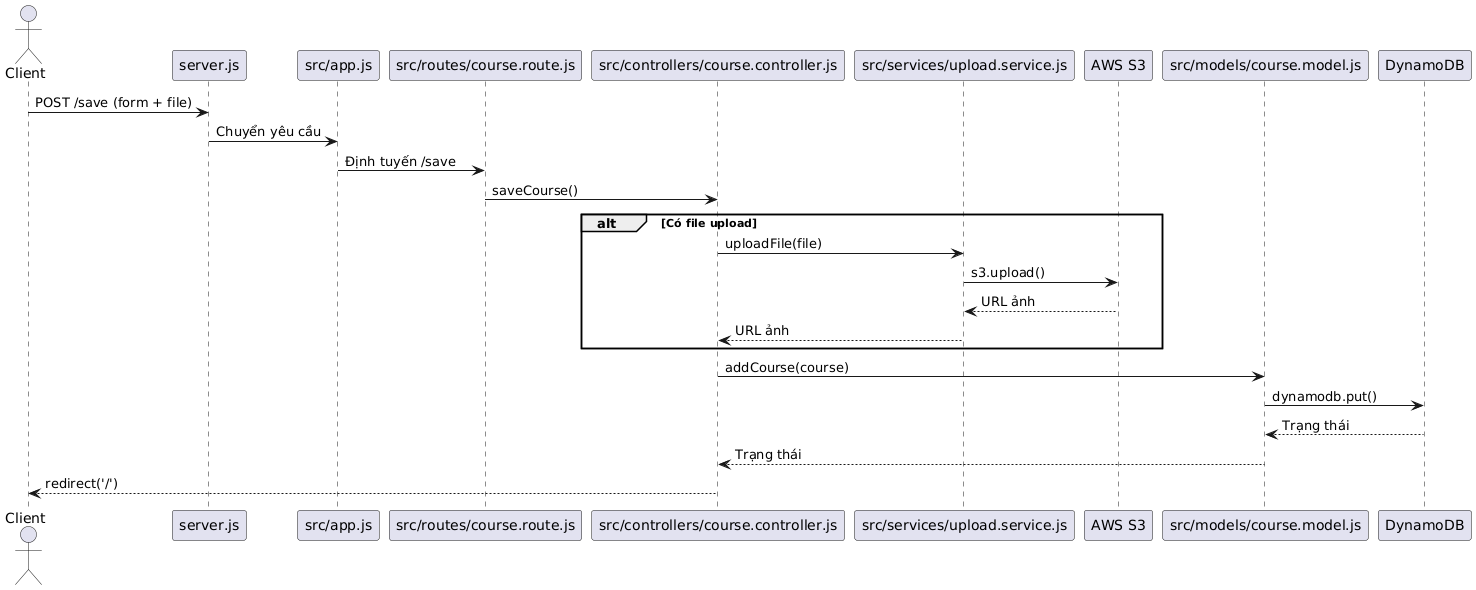

The diagram above was rendered by PlantUML. Its source (embedded in the PNG):
@startuml
actor Client
participant "server.js" as Server
participant "src/app.js" as App
participant "src/routes/course.route.js" as Route
participant "src/controllers/course.controller.js" as Controller
participant "src/services/upload.service.js" as Service
participant "AWS S3" as S3
participant "src/models/course.model.js" as Model
participant "DynamoDB" as DB

Client -> Server: POST /save (form + file)
Server -> App: Chuyển yêu cầu
App -> Route: Định tuyến /save
Route -> Controller: saveCourse()
alt Có file upload
    Controller -> Service: uploadFile(file)
    Service -> S3: s3.upload()
    S3 --> Service: URL ảnh
    Service --> Controller: URL ảnh
end
Controller -> Model: addCourse(course)
Model -> DB: dynamodb.put()
DB --> Model: Trạng thái
Model --> Controller: Trạng thái
Controller --> Client: redirect('/')
@enduml